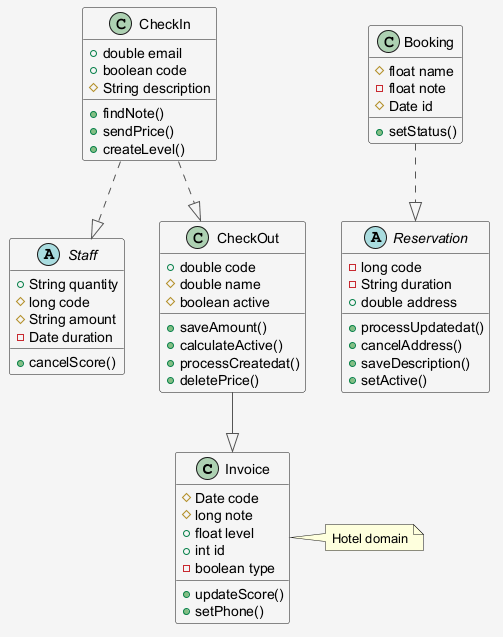

The diagram above was rendered by PlantUML. Its source (embedded in the PNG):
@startuml
skinparam shadowing false
skinparam backgroundColor #F5F5F5
skinparam ArrowColor #555555
class Invoice {
  #Date code
  #long note
  +float level
  +int id
  -boolean type
  +updateScore()
  +setPhone()
}
abstract class Staff {
  +String quantity
  #long code
  #String amount
  -Date duration
  +cancelScore()
}
class CheckOut {
  +double code
  #double name
  #boolean active
  +saveAmount()
  +calculateActive()
  +processCreatedat()
  +deletePrice()
}
abstract class Reservation {
  -long code
  -String duration
  +double address
  +processUpdatedat()
  +cancelAddress()
  +saveDescription()
  +setActive()
}
class CheckIn {
  +double email
  +boolean code
  #String description
  +findNote()
  +sendPrice()
  +createLevel()
}
class Booking {
  #float name
  -float note
  #Date id
  +setStatus()
}
CheckIn ..|> Staff
CheckIn ..|> CheckOut
Booking ..|> Reservation
CheckOut --|> Invoice
note right of Invoice : Hotel domain
@enduml